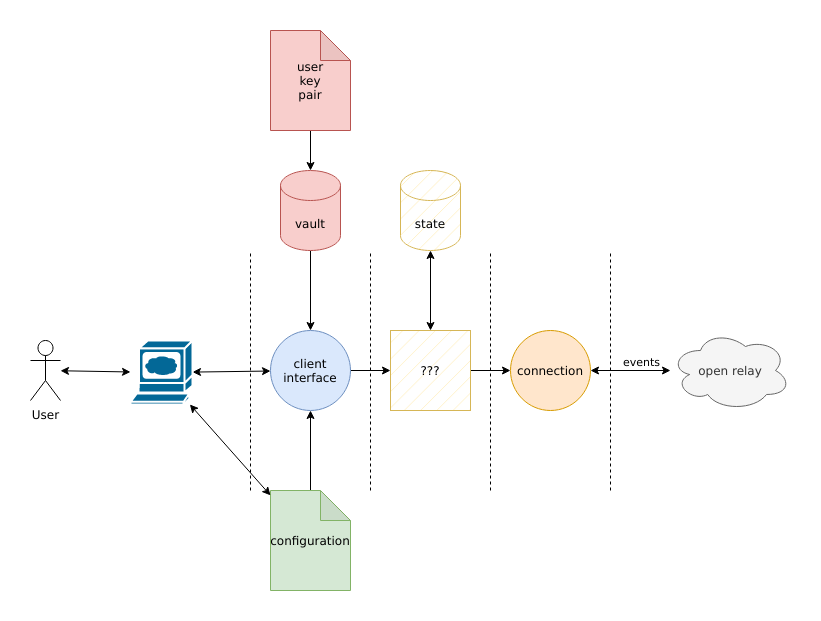

The diagram above was exported from draw.io. Its source (the exported page's mxGraphModel, read from the mxfile embedded in the PNG):
<mxGraphModel dx="1432" dy="761" grid="1" gridSize="10" guides="1" tooltips="1" connect="1" arrows="1" fold="1" page="1" pageScale="1" pageWidth="850" pageHeight="1100" math="0" shadow="0">
  <root>
    <mxCell id="0" />
    <mxCell id="1" parent="0" />
    <mxCell id="jqU81YhtLtrP0pEB1Hum-39" style="edgeStyle=none;rounded=0;orthogonalLoop=1;jettySize=auto;html=1;startArrow=classic;startFill=1;" parent="1" source="jqU81YhtLtrP0pEB1Hum-1" target="jqU81YhtLtrP0pEB1Hum-36" edge="1">
      <mxGeometry relative="1" as="geometry" />
    </mxCell>
    <mxCell id="jqU81YhtLtrP0pEB1Hum-1" value="User" style="shape=umlActor;verticalLabelPosition=bottom;verticalAlign=top;html=1;outlineConnect=0;" parent="1" vertex="1">
      <mxGeometry x="40" y="410" width="30" height="60" as="geometry" />
    </mxCell>
    <mxCell id="jqU81YhtLtrP0pEB1Hum-10" style="edgeStyle=orthogonalEdgeStyle;rounded=0;orthogonalLoop=1;jettySize=auto;html=1;" parent="1" source="jqU81YhtLtrP0pEB1Hum-2" target="jqU81YhtLtrP0pEB1Hum-5" edge="1">
      <mxGeometry relative="1" as="geometry" />
    </mxCell>
    <mxCell id="jqU81YhtLtrP0pEB1Hum-2" value="client&lt;br&gt;interface" style="ellipse;whiteSpace=wrap;html=1;aspect=fixed;fillColor=#dae8fc;strokeColor=#6c8ebf;" parent="1" vertex="1">
      <mxGeometry x="280" y="400" width="80" height="80" as="geometry" />
    </mxCell>
    <mxCell id="jqU81YhtLtrP0pEB1Hum-9" style="edgeStyle=orthogonalEdgeStyle;rounded=0;orthogonalLoop=1;jettySize=auto;html=1;" parent="1" source="jqU81YhtLtrP0pEB1Hum-5" target="jqU81YhtLtrP0pEB1Hum-6" edge="1">
      <mxGeometry relative="1" as="geometry" />
    </mxCell>
    <mxCell id="jqU81YhtLtrP0pEB1Hum-5" value="???" style="whiteSpace=wrap;html=1;aspect=fixed;fillColor=#fff2cc;strokeColor=#d6b656;fillStyle=hatch;" parent="1" vertex="1">
      <mxGeometry x="400" y="400" width="80" height="80" as="geometry" />
    </mxCell>
    <mxCell id="jqU81YhtLtrP0pEB1Hum-8" style="edgeStyle=orthogonalEdgeStyle;rounded=0;orthogonalLoop=1;jettySize=auto;html=1;startArrow=classic;startFill=1;" parent="1" source="jqU81YhtLtrP0pEB1Hum-6" target="jqU81YhtLtrP0pEB1Hum-7" edge="1">
      <mxGeometry relative="1" as="geometry" />
    </mxCell>
    <mxCell id="jqU81YhtLtrP0pEB1Hum-30" value="events" style="edgeLabel;html=1;align=center;verticalAlign=middle;resizable=0;points=[];" parent="jqU81YhtLtrP0pEB1Hum-8" vertex="1" connectable="0">
      <mxGeometry x="0.2333" y="2" relative="1" as="geometry">
        <mxPoint x="1" y="-8" as="offset" />
      </mxGeometry>
    </mxCell>
    <mxCell id="jqU81YhtLtrP0pEB1Hum-6" value="connection" style="ellipse;whiteSpace=wrap;html=1;aspect=fixed;fillColor=#ffe6cc;strokeColor=#d79b00;" parent="1" vertex="1">
      <mxGeometry x="520" y="400" width="80" height="80" as="geometry" />
    </mxCell>
    <mxCell id="jqU81YhtLtrP0pEB1Hum-7" value="open relay" style="ellipse;shape=cloud;whiteSpace=wrap;html=1;fillColor=#f5f5f5;fontColor=#333333;strokeColor=#666666;" parent="1" vertex="1">
      <mxGeometry x="680" y="400" width="120" height="80" as="geometry" />
    </mxCell>
    <mxCell id="jqU81YhtLtrP0pEB1Hum-12" value="" style="endArrow=none;dashed=1;html=1;rounded=0;" parent="1" edge="1">
      <mxGeometry width="50" height="50" relative="1" as="geometry">
        <mxPoint x="380" y="560" as="sourcePoint" />
        <mxPoint x="380" y="320" as="targetPoint" />
      </mxGeometry>
    </mxCell>
    <mxCell id="jqU81YhtLtrP0pEB1Hum-15" value="" style="endArrow=none;dashed=1;html=1;rounded=0;" parent="1" edge="1">
      <mxGeometry width="50" height="50" relative="1" as="geometry">
        <mxPoint x="500" y="560" as="sourcePoint" />
        <mxPoint x="500" y="320" as="targetPoint" />
      </mxGeometry>
    </mxCell>
    <mxCell id="jqU81YhtLtrP0pEB1Hum-16" value="" style="endArrow=none;dashed=1;html=1;rounded=0;" parent="1" edge="1">
      <mxGeometry width="50" height="50" relative="1" as="geometry">
        <mxPoint x="260" y="560" as="sourcePoint" />
        <mxPoint x="260" y="320" as="targetPoint" />
      </mxGeometry>
    </mxCell>
    <mxCell id="jqU81YhtLtrP0pEB1Hum-17" value="" style="endArrow=none;dashed=1;html=1;rounded=0;" parent="1" edge="1">
      <mxGeometry width="50" height="50" relative="1" as="geometry">
        <mxPoint x="620" y="560" as="sourcePoint" />
        <mxPoint x="620" y="320" as="targetPoint" />
      </mxGeometry>
    </mxCell>
    <mxCell id="jqU81YhtLtrP0pEB1Hum-22" style="edgeStyle=none;rounded=0;orthogonalLoop=1;jettySize=auto;html=1;" parent="1" source="jqU81YhtLtrP0pEB1Hum-18" target="jqU81YhtLtrP0pEB1Hum-2" edge="1">
      <mxGeometry relative="1" as="geometry" />
    </mxCell>
    <mxCell id="jqU81YhtLtrP0pEB1Hum-18" value="configuration" style="shape=note;whiteSpace=wrap;html=1;backgroundOutline=1;darkOpacity=0.05;fillColor=#d5e8d4;strokeColor=#82b366;" parent="1" vertex="1">
      <mxGeometry x="280" y="560" width="80" height="100" as="geometry" />
    </mxCell>
    <mxCell id="jqU81YhtLtrP0pEB1Hum-23" style="edgeStyle=none;rounded=0;orthogonalLoop=1;jettySize=auto;html=1;" parent="1" source="jqU81YhtLtrP0pEB1Hum-20" target="jqU81YhtLtrP0pEB1Hum-2" edge="1">
      <mxGeometry relative="1" as="geometry" />
    </mxCell>
    <mxCell id="jqU81YhtLtrP0pEB1Hum-20" value="vault" style="shape=cylinder3;whiteSpace=wrap;html=1;boundedLbl=1;backgroundOutline=1;size=15;fillColor=#f8cecc;strokeColor=#b85450;" parent="1" vertex="1">
      <mxGeometry x="290" y="240" width="60" height="80" as="geometry" />
    </mxCell>
    <mxCell id="jqU81YhtLtrP0pEB1Hum-29" style="edgeStyle=none;rounded=0;orthogonalLoop=1;jettySize=auto;html=1;" parent="1" source="jqU81YhtLtrP0pEB1Hum-28" target="jqU81YhtLtrP0pEB1Hum-20" edge="1">
      <mxGeometry relative="1" as="geometry" />
    </mxCell>
    <mxCell id="jqU81YhtLtrP0pEB1Hum-28" value="user&lt;br&gt;key&lt;br&gt;pair" style="shape=note;whiteSpace=wrap;html=1;backgroundOutline=1;darkOpacity=0.05;fillColor=#f8cecc;strokeColor=#b85450;" parent="1" vertex="1">
      <mxGeometry x="280" y="100" width="80" height="100" as="geometry" />
    </mxCell>
    <mxCell id="jqU81YhtLtrP0pEB1Hum-32" style="edgeStyle=none;rounded=0;orthogonalLoop=1;jettySize=auto;html=1;startArrow=classic;startFill=1;" parent="1" source="jqU81YhtLtrP0pEB1Hum-31" target="jqU81YhtLtrP0pEB1Hum-5" edge="1">
      <mxGeometry relative="1" as="geometry" />
    </mxCell>
    <mxCell id="jqU81YhtLtrP0pEB1Hum-31" value="state" style="shape=cylinder3;whiteSpace=wrap;html=1;boundedLbl=1;backgroundOutline=1;size=15;fillStyle=hatch;fillColor=#fff2cc;strokeColor=#d6b656;" parent="1" vertex="1">
      <mxGeometry x="410" y="240" width="60" height="80" as="geometry" />
    </mxCell>
    <mxCell id="jqU81YhtLtrP0pEB1Hum-37" style="edgeStyle=none;rounded=0;orthogonalLoop=1;jettySize=auto;html=1;startArrow=classic;startFill=1;" parent="1" source="jqU81YhtLtrP0pEB1Hum-36" target="jqU81YhtLtrP0pEB1Hum-2" edge="1">
      <mxGeometry relative="1" as="geometry" />
    </mxCell>
    <mxCell id="jqU81YhtLtrP0pEB1Hum-38" style="edgeStyle=none;rounded=0;orthogonalLoop=1;jettySize=auto;html=1;startArrow=classic;startFill=1;" parent="1" source="jqU81YhtLtrP0pEB1Hum-36" target="jqU81YhtLtrP0pEB1Hum-18" edge="1">
      <mxGeometry relative="1" as="geometry" />
    </mxCell>
    <mxCell id="jqU81YhtLtrP0pEB1Hum-36" value="" style="shape=mxgraph.cisco.computers_and_peripherals.web_browser;html=1;pointerEvents=1;dashed=0;fillColor=#036897;strokeColor=#ffffff;strokeWidth=2;verticalLabelPosition=bottom;verticalAlign=top;align=center;outlineConnect=0;fillStyle=auto;" parent="1" vertex="1">
      <mxGeometry x="140" y="410" width="62" height="64" as="geometry" />
    </mxCell>
  </root>
</mxGraphModel>